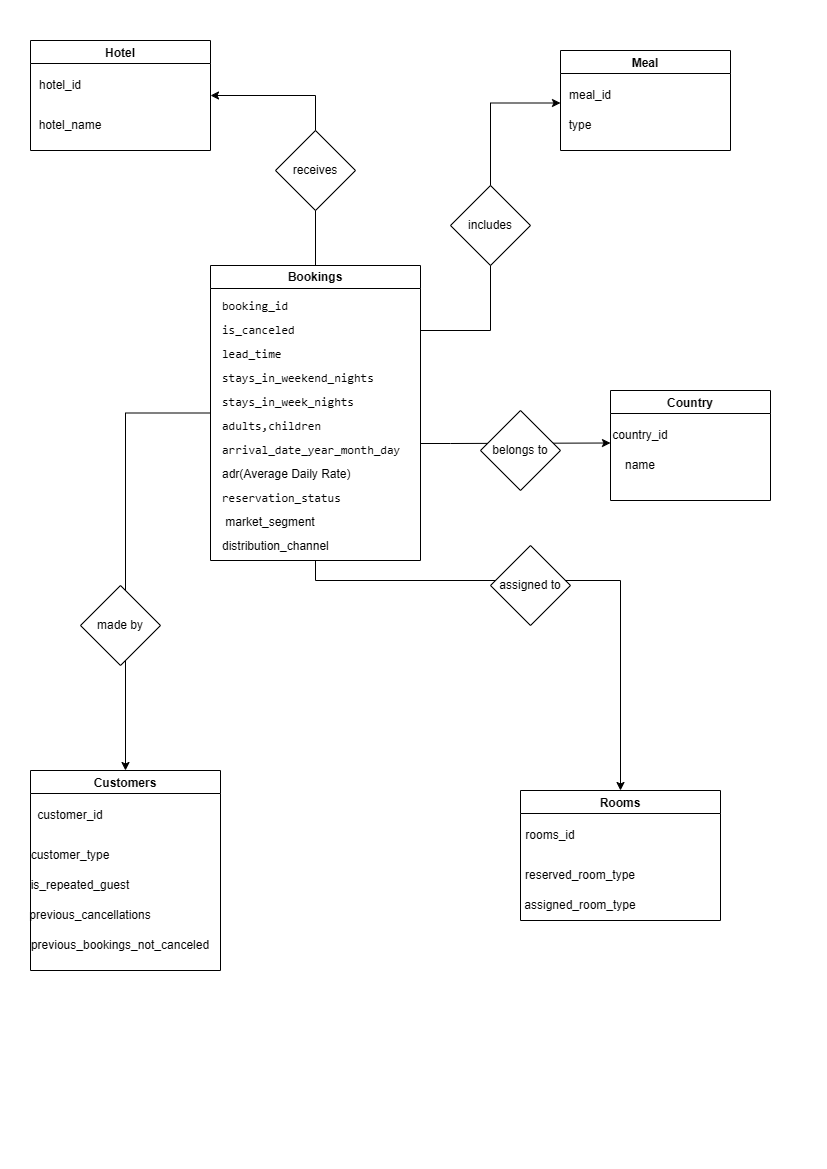

The diagram above was exported from draw.io. Its source (the exported page's mxGraphModel, read from the mxfile embedded in the PNG):
<mxGraphModel dx="1483" dy="825" grid="1" gridSize="10" guides="1" tooltips="1" connect="1" arrows="1" fold="1" page="1" pageScale="1" pageWidth="827" pageHeight="1169" math="0" shadow="0">
  <root>
    <mxCell id="0" />
    <mxCell id="1" parent="0" />
    <mxCell id="RAkcwyfETX5mPscFp14r-15" edge="1" parent="1" source="6xm2Ns0vyb4riU_0QrkK-5" style="edgeStyle=orthogonalEdgeStyle;rounded=0;orthogonalLoop=1;jettySize=auto;html=1;entryX=0;entryY=0.75;entryDx=0;entryDy=0;" target="RAkcwyfETX5mPscFp14r-7">
      <mxGeometry relative="1" as="geometry">
        <Array as="points">
          <mxPoint x="450" y="443" />
          <mxPoint x="450" y="443" />
        </Array>
      </mxGeometry>
    </mxCell>
    <mxCell id="RAkcwyfETX5mPscFp14r-19" edge="1" parent="1" source="6xm2Ns0vyb4riU_0QrkK-5" style="edgeStyle=orthogonalEdgeStyle;rounded=0;orthogonalLoop=1;jettySize=auto;html=1;entryX=0;entryY=0.75;entryDx=0;entryDy=0;" target="RAkcwyfETX5mPscFp14r-3">
      <mxGeometry relative="1" as="geometry">
        <Array as="points">
          <mxPoint x="490" y="330" />
          <mxPoint x="490" y="103" />
        </Array>
      </mxGeometry>
    </mxCell>
    <mxCell id="RAkcwyfETX5mPscFp14r-27" edge="1" parent="1" source="6xm2Ns0vyb4riU_0QrkK-5" style="edgeStyle=orthogonalEdgeStyle;rounded=0;orthogonalLoop=1;jettySize=auto;html=1;entryX=1;entryY=0.5;entryDx=0;entryDy=0;" target="6xm2Ns0vyb4riU_0QrkK-7">
      <mxGeometry relative="1" as="geometry" />
    </mxCell>
    <mxCell id="RAkcwyfETX5mPscFp14r-30" edge="1" parent="1" source="6xm2Ns0vyb4riU_0QrkK-5" style="edgeStyle=orthogonalEdgeStyle;rounded=0;orthogonalLoop=1;jettySize=auto;html=1;exitX=0;exitY=0.5;exitDx=0;exitDy=0;entryX=0.5;entryY=0;entryDx=0;entryDy=0;" target="6xm2Ns0vyb4riU_0QrkK-48">
      <mxGeometry relative="1" as="geometry" />
    </mxCell>
    <mxCell id="RAkcwyfETX5mPscFp14r-37" edge="1" parent="1" source="6xm2Ns0vyb4riU_0QrkK-5" style="edgeStyle=orthogonalEdgeStyle;rounded=0;orthogonalLoop=1;jettySize=auto;html=1;entryX=0.5;entryY=0;entryDx=0;entryDy=0;" target="6xm2Ns0vyb4riU_0QrkK-39">
      <mxGeometry relative="1" as="geometry">
        <Array as="points">
          <mxPoint x="315" y="580" />
          <mxPoint x="620" y="580" />
        </Array>
      </mxGeometry>
    </mxCell>
    <mxCell id="6xm2Ns0vyb4riU_0QrkK-5" parent="1" style="swimlane;whiteSpace=wrap;html=1;" value="Bookings" vertex="1">
      <mxGeometry height="295" width="210" x="210" y="265" as="geometry" />
    </mxCell>
    <mxCell id="6xm2Ns0vyb4riU_0QrkK-9" parent="6xm2Ns0vyb4riU_0QrkK-5" style="text;html=1;whiteSpace=wrap;strokeColor=none;fillColor=none;align=left;verticalAlign=middle;rounded=0;" value="&lt;div style=&quot;line-height: 100%;&quot;&gt;&lt;p style=&quot;&quot;&gt;&lt;font style=&quot;line-height: 100%;&quot;&gt;&lt;code data-path-to-node=&quot;13,0,0&quot; data-index-in-node=&quot;0&quot; style=&quot;&quot;&gt;booking_id&lt;/code&gt;&lt;/font&gt;&lt;/p&gt;&lt;p style=&quot;&quot;&gt;&lt;font style=&quot;line-height: 100%;&quot;&gt;&lt;code data-path-to-node=&quot;13,0,0&quot; data-index-in-node=&quot;0&quot;&gt;is_canceled&lt;/code&gt;&lt;/font&gt;&lt;/p&gt;&lt;p&gt;&lt;font style=&quot;line-height: 100%;&quot;&gt;&lt;code data-path-to-node=&quot;13,0,0&quot; data-index-in-node=&quot;0&quot;&gt;lead_time&lt;/code&gt;&lt;/font&gt;&lt;/p&gt;&lt;p&gt;&lt;font style=&quot;line-height: 100%;&quot;&gt;&lt;code data-path-to-node=&quot;13,0,0&quot; data-index-in-node=&quot;0&quot; style=&quot;&quot;&gt;&lt;code data-path-to-node=&quot;13,3,0&quot; data-index-in-node=&quot;26&quot;&gt;&lt;code data-path-to-node=&quot;13,4,0&quot; data-index-in-node=&quot;0&quot;&gt;stays_in_weekend_nights&lt;/code&gt;&lt;/code&gt;&lt;/code&gt;&lt;/font&gt;&lt;/p&gt;&lt;p&gt;&lt;font style=&quot;line-height: 100%;&quot;&gt;&lt;code data-path-to-node=&quot;13,4,0&quot; data-index-in-node=&quot;25&quot; style=&quot;&quot;&gt;stays_in_week_nights&lt;/code&gt;&lt;/font&gt;&lt;/p&gt;&lt;p&gt;&lt;font style=&quot;line-height: 100%;&quot;&gt;&lt;code data-path-to-node=&quot;13,4,0&quot; data-index-in-node=&quot;25&quot; style=&quot;&quot;&gt;&lt;code data-path-to-node=&quot;13,5,0&quot; data-index-in-node=&quot;0&quot;&gt;adults&lt;/code&gt;,&lt;code data-path-to-node=&quot;13,5,0&quot; data-index-in-node=&quot;8&quot;&gt;children&lt;/code&gt;&lt;/code&gt;&lt;/font&gt;&lt;/p&gt;&lt;p&gt;&lt;font style=&quot;line-height: 100%;&quot;&gt;&lt;code data-path-to-node=&quot;13,4,0&quot; data-index-in-node=&quot;25&quot; style=&quot;&quot;&gt;&lt;code data-path-to-node=&quot;13,5,0&quot; data-index-in-node=&quot;18&quot;&gt;&lt;code data-path-to-node=&quot;13,3,0&quot; data-index-in-node=&quot;0&quot;&gt;arrival_date_year_&lt;/code&gt;&lt;code data-path-to-node=&quot;13,3,0&quot; data-index-in-node=&quot;19&quot;&gt;month_&lt;/code&gt;&lt;code data-path-to-node=&quot;13,3,0&quot; data-index-in-node=&quot;26&quot;&gt;day&lt;/code&gt;&lt;/code&gt;&lt;/code&gt;&lt;/font&gt;&lt;/p&gt;&lt;p&gt;&lt;span style=&quot;background-color: transparent; color: light-dark(rgb(0, 0, 0), rgb(255, 255, 255));&quot;&gt;adr(Average Daily Rate)&lt;/span&gt;&lt;/p&gt;&lt;p&gt;&lt;font style=&quot;line-height: 100%;&quot;&gt;&lt;code data-path-to-node=&quot;13,4,0&quot; data-index-in-node=&quot;25&quot; style=&quot;&quot;&gt;&lt;code data-path-to-node=&quot;13,5,0&quot; data-index-in-node=&quot;18&quot; style=&quot;&quot;&gt;reservation_status&lt;/code&gt;&lt;/code&gt;&lt;/font&gt;&lt;/p&gt;&lt;p&gt;&lt;span style=&quot;background-color: transparent; color: light-dark(rgb(0, 0, 0), rgb(255, 255, 255));&quot;&gt;&amp;nbsp;market_segment&amp;nbsp;&lt;/span&gt;&lt;/p&gt;&lt;p&gt;distribution_channel&amp;nbsp;&lt;/p&gt;&lt;/div&gt;" vertex="1">
      <mxGeometry height="30" width="60" x="10" y="145" as="geometry" />
    </mxCell>
    <mxCell id="6xm2Ns0vyb4riU_0QrkK-7" parent="1" style="swimlane;" value="Hotel" vertex="1">
      <mxGeometry height="110" width="180" x="30" y="40" as="geometry" />
    </mxCell>
    <mxCell id="6xm2Ns0vyb4riU_0QrkK-22" parent="6xm2Ns0vyb4riU_0QrkK-7" style="text;html=1;whiteSpace=wrap;strokeColor=none;fillColor=none;align=center;verticalAlign=middle;rounded=0;" value="hotel_name" vertex="1">
      <mxGeometry height="30" width="60" x="10" y="70" as="geometry" />
    </mxCell>
    <mxCell id="6xm2Ns0vyb4riU_0QrkK-21" parent="6xm2Ns0vyb4riU_0QrkK-7" style="text;html=1;whiteSpace=wrap;strokeColor=none;fillColor=none;align=center;verticalAlign=middle;rounded=0;" value="hotel_id" vertex="1">
      <mxGeometry height="30" width="60" y="30" as="geometry" />
    </mxCell>
    <mxCell id="6xm2Ns0vyb4riU_0QrkK-39" parent="1" style="swimlane;" value="Rooms" vertex="1">
      <mxGeometry height="130" width="200" x="520" y="790" as="geometry" />
    </mxCell>
    <mxCell id="6xm2Ns0vyb4riU_0QrkK-40" parent="6xm2Ns0vyb4riU_0QrkK-39" style="text;html=1;whiteSpace=wrap;strokeColor=none;fillColor=none;align=center;verticalAlign=middle;rounded=0;" value="reserved_room_type" vertex="1">
      <mxGeometry height="30" width="60" x="30" y="70" as="geometry" />
    </mxCell>
    <mxCell id="6xm2Ns0vyb4riU_0QrkK-41" parent="6xm2Ns0vyb4riU_0QrkK-39" style="text;html=1;whiteSpace=wrap;strokeColor=none;fillColor=none;align=center;verticalAlign=middle;rounded=0;" value="rooms_id" vertex="1">
      <mxGeometry height="30" width="60" y="30" as="geometry" />
    </mxCell>
    <mxCell id="6xm2Ns0vyb4riU_0QrkK-42" parent="6xm2Ns0vyb4riU_0QrkK-39" style="text;html=1;whiteSpace=wrap;strokeColor=none;fillColor=none;align=center;verticalAlign=middle;rounded=0;" value="assigned_room_type" vertex="1">
      <mxGeometry height="30" width="60" x="30" y="100" as="geometry" />
    </mxCell>
    <mxCell id="6xm2Ns0vyb4riU_0QrkK-48" parent="1" style="swimlane;startSize=23;" value="Customers" vertex="1">
      <mxGeometry height="200" width="190" x="30" y="770" as="geometry" />
    </mxCell>
    <mxCell id="6xm2Ns0vyb4riU_0QrkK-50" parent="6xm2Ns0vyb4riU_0QrkK-48" style="text;html=1;whiteSpace=wrap;strokeColor=none;fillColor=none;align=center;verticalAlign=middle;rounded=0;" value="customer_id" vertex="1">
      <mxGeometry height="30" width="60" x="10" y="30" as="geometry" />
    </mxCell>
    <mxCell id="6xm2Ns0vyb4riU_0QrkK-51" parent="6xm2Ns0vyb4riU_0QrkK-48" style="text;html=1;whiteSpace=wrap;strokeColor=none;fillColor=none;align=center;verticalAlign=middle;rounded=0;" value="customer_type" vertex="1">
      <mxGeometry height="30" width="60" x="10" y="70" as="geometry" />
    </mxCell>
    <mxCell id="6xm2Ns0vyb4riU_0QrkK-57" parent="6xm2Ns0vyb4riU_0QrkK-48" style="text;html=1;whiteSpace=wrap;strokeColor=none;fillColor=none;align=center;verticalAlign=middle;rounded=0;" value="is_repeated_guest" vertex="1">
      <mxGeometry height="30" width="60" x="20" y="100" as="geometry" />
    </mxCell>
    <mxCell id="6xm2Ns0vyb4riU_0QrkK-59" parent="6xm2Ns0vyb4riU_0QrkK-48" style="text;html=1;whiteSpace=wrap;strokeColor=none;fillColor=none;align=center;verticalAlign=middle;rounded=0;" value="previous_cancellations" vertex="1">
      <mxGeometry height="30" width="60" x="30" y="130" as="geometry" />
    </mxCell>
    <mxCell id="6xm2Ns0vyb4riU_0QrkK-60" parent="6xm2Ns0vyb4riU_0QrkK-48" style="text;html=1;whiteSpace=wrap;strokeColor=none;fillColor=none;align=center;verticalAlign=middle;rounded=0;" value="previous_bookings_not_canceled" vertex="1">
      <mxGeometry height="30" width="60" x="60" y="160" as="geometry" />
    </mxCell>
    <mxCell id="6xm2Ns0vyb4riU_0QrkK-62" parent="1" style="rhombus;whiteSpace=wrap;html=1;" value="receives" vertex="1">
      <mxGeometry height="80" width="80" x="275" y="130" as="geometry" />
    </mxCell>
    <mxCell id="NaSsWw424ixaZaxOxN1L-13" parent="1" style="rhombus;whiteSpace=wrap;html=1;" value="made by" vertex="1">
      <mxGeometry height="80" width="80" x="80" y="585" as="geometry" />
    </mxCell>
    <mxCell id="RAkcwyfETX5mPscFp14r-1" parent="1" style="swimlane;" value="Meal" vertex="1">
      <mxGeometry height="100" width="170" x="560" y="50" as="geometry" />
    </mxCell>
    <mxCell id="RAkcwyfETX5mPscFp14r-2" parent="RAkcwyfETX5mPscFp14r-1" style="text;html=1;whiteSpace=wrap;strokeColor=none;fillColor=none;align=center;verticalAlign=middle;rounded=0;" value="type" vertex="1">
      <mxGeometry height="30" width="60" x="-10" y="60" as="geometry" />
    </mxCell>
    <mxCell id="RAkcwyfETX5mPscFp14r-3" parent="RAkcwyfETX5mPscFp14r-1" style="text;html=1;whiteSpace=wrap;strokeColor=none;fillColor=none;align=center;verticalAlign=middle;rounded=0;" value="meal_id" vertex="1">
      <mxGeometry height="30" width="60" y="30" as="geometry" />
    </mxCell>
    <mxCell id="RAkcwyfETX5mPscFp14r-5" parent="1" style="swimlane;" value="Country" vertex="1">
      <mxGeometry height="110" width="160" x="610" y="390" as="geometry" />
    </mxCell>
    <mxCell id="RAkcwyfETX5mPscFp14r-6" parent="RAkcwyfETX5mPscFp14r-5" style="text;html=1;whiteSpace=wrap;strokeColor=none;fillColor=none;align=center;verticalAlign=middle;rounded=0;" value="name" vertex="1">
      <mxGeometry height="30" width="60" y="60" as="geometry" />
    </mxCell>
    <mxCell id="RAkcwyfETX5mPscFp14r-7" parent="RAkcwyfETX5mPscFp14r-5" style="text;html=1;whiteSpace=wrap;strokeColor=none;fillColor=none;align=center;verticalAlign=middle;rounded=0;" value="country_id" vertex="1">
      <mxGeometry height="30" width="60" y="30" as="geometry" />
    </mxCell>
    <mxCell id="RAkcwyfETX5mPscFp14r-26" edge="1" parent="RAkcwyfETX5mPscFp14r-5" source="RAkcwyfETX5mPscFp14r-6" style="edgeStyle=orthogonalEdgeStyle;rounded=0;orthogonalLoop=1;jettySize=auto;html=1;exitX=0.5;exitY=1;exitDx=0;exitDy=0;" target="RAkcwyfETX5mPscFp14r-6">
      <mxGeometry relative="1" as="geometry" />
    </mxCell>
    <mxCell id="RAkcwyfETX5mPscFp14r-16" parent="1" style="rhombus;whiteSpace=wrap;html=1;" value="belongs to" vertex="1">
      <mxGeometry height="80" width="80" x="480" y="410" as="geometry" />
    </mxCell>
    <mxCell id="RAkcwyfETX5mPscFp14r-20" parent="1" style="rhombus;whiteSpace=wrap;html=1;" value="includes" vertex="1">
      <mxGeometry height="80" width="80" x="450" y="185" as="geometry" />
    </mxCell>
    <mxCell id="6xm2Ns0vyb4riU_0QrkK-64" parent="1" style="rhombus;whiteSpace=wrap;html=1;" value="assigned to" vertex="1">
      <mxGeometry height="80" width="80" x="490" y="545" as="geometry" />
    </mxCell>
  </root>
</mxGraphModel>